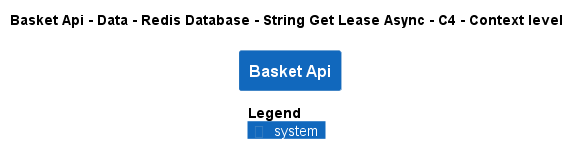

The diagram above was rendered by PlantUML. Its source (embedded in the PNG):
@startuml
!pragma layout smetana
!include ..\..\..\..\..\..\..\..\.c4s\C4_Context.puml

AddElementTag("state:new", $bgColor=green, $fontColor=#ffffff, $borderColor=green, $shadowing="False")
AddElementTag("state:changed", $bgColor=orange, $fontColor=#ffffff, $borderColor=orange, $shadowing="False")
AddElementTag("state:removed", $bgColor=red, $fontColor=#ffffff, $borderColor=red, $shadowing="False")

AddRelTag("state:new", $textColor=green, $lineColor=green)
AddRelTag("state:changed", $textColor=orange, $lineColor=orange)
AddRelTag("state:removed", $textColor=red, $lineColor=red)

SHOW_PERSON_PORTRAIT()
LAYOUT_TOP_DOWN()

skinparam linetype polyline

title Basket Api - Data - Redis Database - String Get Lease Async - C4 - Context level

System(dotnet.eShop.Architecture.SoftwareSystems.BasketApi, "Basket Api", "")



SHOW_LEGEND()
@enduml